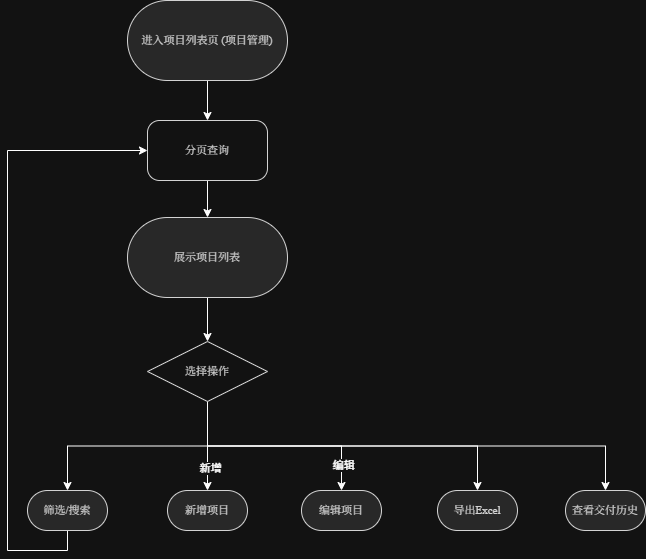

The diagram above was exported from draw.io. Its source (the exported page's mxGraphModel, read from the mxfile embedded in the PNG):
<mxGraphModel dx="1201" dy="764" grid="1" gridSize="10" guides="1" tooltips="1" connect="1" arrows="1" fold="1" page="1" pageScale="1" pageWidth="827" pageHeight="1169" math="0" shadow="0">
  <root>
    <mxCell id="0" />
    <mxCell id="1" parent="0" />
    <mxCell id="B7sXYD48tJL09fLjXwUF-2" edge="1" parent="1" source="tusnM63N_VIO9YeuPbC8-2" style="edgeStyle=orthogonalEdgeStyle;rounded=0;orthogonalLoop=1;jettySize=auto;html=1;exitX=0.5;exitY=1;exitDx=0;exitDy=0;entryX=0.5;entryY=0;entryDx=0;entryDy=0;" target="B7sXYD48tJL09fLjXwUF-1">
      <mxGeometry relative="1" as="geometry" />
    </mxCell>
    <mxCell id="tusnM63N_VIO9YeuPbC8-2" parent="1" style="rounded=1;arcSize=50;html=1;whiteSpace=wrap;fillColor=#E5E5E5;strokeColor=#1E1E1E;strokeWidth=1;fontColor=#1E1E1E;fontSize=11;fontFamily=Times New Roman, Georgia, serif;verticalAlign=middle;align=center" value="进入项目列表页 (项目管理)" vertex="1">
      <mxGeometry height="80" width="160" x="160" y="40" as="geometry" />
    </mxCell>
    <mxCell id="5WyyG3nFg_9ur-nQUYDG-1" edge="1" parent="1" source="tusnM63N_VIO9YeuPbC8-3" style="edgeStyle=orthogonalEdgeStyle;rounded=0;orthogonalLoop=1;jettySize=auto;html=1;exitX=0.5;exitY=1;exitDx=0;exitDy=0;entryX=0.5;entryY=0;entryDx=0;entryDy=0;" target="tusnM63N_VIO9YeuPbC8-4">
      <mxGeometry relative="1" as="geometry" />
    </mxCell>
    <mxCell id="tusnM63N_VIO9YeuPbC8-3" parent="1" style="rounded=1;arcSize=50;html=1;whiteSpace=wrap;fillColor=#E5E5E5;strokeColor=#1E1E1E;strokeWidth=1;fontColor=#1E1E1E;fontSize=11;fontFamily=Times New Roman, Georgia, serif;verticalAlign=middle;align=center" value="展示项目列表" vertex="1">
      <mxGeometry height="80" width="160" x="160" y="257" as="geometry" />
    </mxCell>
    <mxCell id="jBM19A7Ok6-HCjNMi3fG-1" edge="1" parent="1" source="B7sXYD48tJL09fLjXwUF-1" style="edgeStyle=orthogonalEdgeStyle;rounded=0;orthogonalLoop=1;jettySize=auto;html=1;exitX=0.5;exitY=1;exitDx=0;exitDy=0;entryX=0.5;entryY=0;entryDx=0;entryDy=0;" target="tusnM63N_VIO9YeuPbC8-3">
      <mxGeometry relative="1" as="geometry" />
    </mxCell>
    <mxCell id="B7sXYD48tJL09fLjXwUF-1" parent="1" style="rounded=1;arcSize=20;html=1;whiteSpace=wrap;fillColor=#FFFFFF;strokeColor=#1E1E1E;strokeWidth=1;fontColor=#1E1E1E;fontSize=11;fontFamily=Times New Roman, Georgia, serif;verticalAlign=middle;align=center" value="分页查询" vertex="1">
      <mxGeometry height="60" width="120" x="180" y="160" as="geometry" />
    </mxCell>
    <mxCell id="-eaz8UfEBIjnBKstxkHj-1" edge="1" parent="1" source="tusnM63N_VIO9YeuPbC8-4" style="edgeStyle=orthogonalEdgeStyle;rounded=0;orthogonalLoop=1;jettySize=auto;html=1;exitX=0.5;exitY=1;exitDx=0;exitDy=0;entryX=0.5;entryY=0;entryDx=0;entryDy=0;" target="tusnM63N_VIO9YeuPbC8-5">
      <mxGeometry relative="1" as="geometry" />
    </mxCell>
    <mxCell id="-eaz8UfEBIjnBKstxkHj-3" edge="1" parent="1" source="tusnM63N_VIO9YeuPbC8-4" style="edgeStyle=orthogonalEdgeStyle;rounded=0;orthogonalLoop=1;jettySize=auto;html=1;exitX=0.5;exitY=1;exitDx=0;exitDy=0;entryX=0.5;entryY=0;entryDx=0;entryDy=0;" target="tusnM63N_VIO9YeuPbC8-6">
      <mxGeometry relative="1" as="geometry" />
    </mxCell>
    <mxCell id="HuuTPzilqaRJKWWkwZ7P-4" connectable="0" parent="-eaz8UfEBIjnBKstxkHj-3" style="edgeLabel;html=1;align=center;verticalAlign=middle;resizable=0;points=[];" value="新增" vertex="1">
      <mxGeometry relative="1" x="0.4769" y="2" as="geometry">
        <mxPoint as="offset" />
      </mxGeometry>
    </mxCell>
    <mxCell id="h6rQ8Cwcuadz68icMRep-1" edge="1" parent="1" source="tusnM63N_VIO9YeuPbC8-4" style="edgeStyle=orthogonalEdgeStyle;rounded=0;orthogonalLoop=1;jettySize=auto;html=1;exitX=0.5;exitY=1;exitDx=0;exitDy=0;entryX=0.5;entryY=0;entryDx=0;entryDy=0;" target="tusnM63N_VIO9YeuPbC8-7">
      <mxGeometry relative="1" as="geometry" />
    </mxCell>
    <mxCell id="h6rQ8Cwcuadz68icMRep-2" connectable="0" parent="h6rQ8Cwcuadz68icMRep-1" style="edgeLabel;html=1;align=center;verticalAlign=middle;resizable=0;points=[];" value="编辑" vertex="1">
      <mxGeometry relative="1" x="0.7652" y="1" as="geometry">
        <mxPoint as="offset" />
      </mxGeometry>
    </mxCell>
    <mxCell id="ZvYvwZeJoxK-o9SfnKgy-3" edge="1" parent="1" source="tusnM63N_VIO9YeuPbC8-4" style="edgeStyle=orthogonalEdgeStyle;rounded=0;orthogonalLoop=1;jettySize=auto;html=1;exitX=0.5;exitY=1;exitDx=0;exitDy=0;entryX=0.5;entryY=0;entryDx=0;entryDy=0;" target="tusnM63N_VIO9YeuPbC8-8">
      <mxGeometry relative="1" as="geometry" />
    </mxCell>
    <mxCell id="ZvYvwZeJoxK-o9SfnKgy-4" edge="1" parent="1" source="tusnM63N_VIO9YeuPbC8-4" style="edgeStyle=orthogonalEdgeStyle;rounded=0;orthogonalLoop=1;jettySize=auto;html=1;exitX=0.5;exitY=1;exitDx=0;exitDy=0;entryX=0.5;entryY=0;entryDx=0;entryDy=0;" target="tusnM63N_VIO9YeuPbC8-9">
      <mxGeometry relative="1" as="geometry" />
    </mxCell>
    <mxCell id="tusnM63N_VIO9YeuPbC8-4" parent="1" style="rhombus;html=1;whiteSpace=wrap;fillColor=#FFFFFF;strokeColor=#1E1E1E;strokeWidth=1;fontColor=#1E1E1E;fontSize=11;fontFamily=Times New Roman, Georgia, serif;verticalAlign=middle;align=center" value="选择操作" vertex="1">
      <mxGeometry height="60" width="120" x="180" y="381" as="geometry" />
    </mxCell>
    <mxCell id="ZvYvwZeJoxK-o9SfnKgy-2" edge="1" parent="1" source="tusnM63N_VIO9YeuPbC8-5" style="edgeStyle=orthogonalEdgeStyle;rounded=0;orthogonalLoop=1;jettySize=auto;html=1;exitX=0.5;exitY=1;exitDx=0;exitDy=0;entryX=0;entryY=0.5;entryDx=0;entryDy=0;" target="B7sXYD48tJL09fLjXwUF-1">
      <mxGeometry relative="1" as="geometry">
        <Array as="points">
          <mxPoint x="100" y="590" />
          <mxPoint x="40" y="590" />
          <mxPoint x="40" y="190" />
        </Array>
      </mxGeometry>
    </mxCell>
    <mxCell id="tusnM63N_VIO9YeuPbC8-5" parent="1" style="rounded=1;arcSize=50;html=1;whiteSpace=wrap;fillColor=#E5E5E5;strokeColor=#1E1E1E;strokeWidth=1;fontColor=#1E1E1E;fontSize=11;fontFamily=Times New Roman, Georgia, serif;verticalAlign=middle;align=center" value="筛选/搜索" vertex="1">
      <mxGeometry height="40" width="80" x="60" y="530" as="geometry" />
    </mxCell>
    <mxCell id="tusnM63N_VIO9YeuPbC8-6" parent="1" style="rounded=1;arcSize=50;html=1;whiteSpace=wrap;fillColor=#E5E5E5;strokeColor=#1E1E1E;strokeWidth=1;fontColor=#1E1E1E;fontSize=11;fontFamily=Times New Roman, Georgia, serif;verticalAlign=middle;align=center" value="新增项目" vertex="1">
      <mxGeometry height="40" width="80" x="200" y="530" as="geometry" />
    </mxCell>
    <mxCell id="tusnM63N_VIO9YeuPbC8-7" parent="1" style="rounded=1;arcSize=50;html=1;whiteSpace=wrap;fillColor=#E5E5E5;strokeColor=#1E1E1E;strokeWidth=1;fontColor=#1E1E1E;fontSize=11;fontFamily=Times New Roman, Georgia, serif;verticalAlign=middle;align=center" value="编辑项目" vertex="1">
      <mxGeometry height="40" width="80" x="334" y="530" as="geometry" />
    </mxCell>
    <mxCell id="tusnM63N_VIO9YeuPbC8-8" parent="1" style="rounded=1;arcSize=50;html=1;whiteSpace=wrap;fillColor=#E5E5E5;strokeColor=#1E1E1E;strokeWidth=1;fontColor=#1E1E1E;fontSize=11;fontFamily=Times New Roman, Georgia, serif;verticalAlign=middle;align=center" value="导出Excel" vertex="1">
      <mxGeometry height="40" width="80" x="470" y="530" as="geometry" />
    </mxCell>
    <mxCell id="tusnM63N_VIO9YeuPbC8-9" parent="1" style="rounded=1;arcSize=50;html=1;whiteSpace=wrap;fillColor=#E5E5E5;strokeColor=#1E1E1E;strokeWidth=1;fontColor=#1E1E1E;fontSize=11;fontFamily=Times New Roman, Georgia, serif;verticalAlign=middle;align=center" value="查看交付历史" vertex="1">
      <mxGeometry height="40" width="80" x="598" y="530" as="geometry" />
    </mxCell>
  </root>
</mxGraphModel>